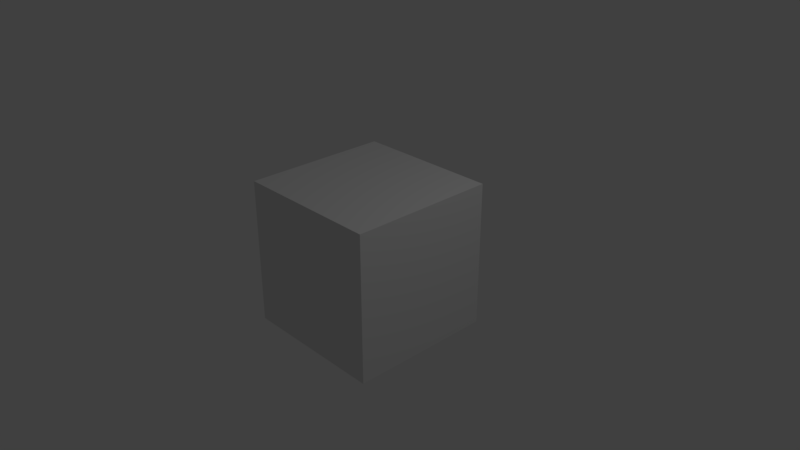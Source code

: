 # Source: cube-uv.blend  (saved by Blender 2.79.0; exported with 4.5.12 LTS)
import bpy
from mathutils import Matrix  # noqa: F401  (used for matrix-valued properties, if any)

bpy.ops.wm.read_factory_settings(use_empty=True)
scene = bpy.context.scene
scene.name = 'Scene'

# ---- collections
col_collection_1 = bpy.data.collections.new('Collection 1'); scene.collection.children.link(col_collection_1)

# ---- materials (node trees are filled in below, after node groups)
mat_mycube_material = bpy.data.materials.new('mycube-material')
mat_mycube_material.alpha_threshold = 0.0
mat_mycube_material.use_transparent_shadow = False
mat_mycube_material.roughness = 0.5
mat_mycube_material.line_color = (0.0, 0.0, 0.0, 1.0)

# ---- material node trees

# ---- world
world_world = bpy.data.worlds.new('World'); scene.world = world_world
world_world.color = (0.05088, 0.05088, 0.05088)
world_world.use_sun_shadow = False
world_world.sun_shadow_jitter_overblur = 0.0
world_world.cycles.sampling_method = 'MANUAL'

# ---- cameras
cam_camera = bpy.data.cameras.new('Camera')
cam_camera.clip_end = 100.0
cam_camera.lens = 35.0
cam_camera.sensor_width = 32.0
cam_camera.sensor_height = 18.0
cam_camera.ortho_scale = 7.314
cam_camera.dof.focus_distance = 0.0
cam_camera.dof.aperture_fstop = 128.0

# ---- lights
light_lamp = bpy.data.lights.new('Lamp', 'POINT')
light_lamp.transmission_factor = 0.0
light_lamp.cutoff_distance = 30.0
light_lamp.energy = 100.0
light_lamp.shadow_buffer_clip_start = 1.001
light_lamp.shadow_soft_size = 0.1
light_lamp.shadow_maximum_resolution = 0.006
light_lamp.use_absolute_resolution = True

# ---- meshes
me_mycube_geo = bpy.data.meshes.new('mycube-geo')
me_mycube_geo.from_pydata([(1.0, 1.0, -1.0), (1.0, -1.0, -1.0), (-1.0, -1.0, -1.0), (-1.0, 1.0, -1.0), (1.0, 1.0, 1.0), (1.0, -1.0, 1.0), (-1.0, -1.0, 1.0), (-1.0, 1.0, 1.0)], [], [(0, 1, 2, 3), (4, 7, 6, 5), (0, 4, 5, 1), (1, 5, 6, 2), (2, 6, 7, 3), (4, 0, 3, 7)])
me_mycube_geo.materials.append(mat_mycube_material)
me_mycube_geo.use_remesh_preserve_volume = False
me_mycube_geo.use_remesh_preserve_attributes = False
me_mycube_geo.use_mirror_vertex_groups = False
me_mycube_geo.update()

# ---- objects
ob_mycube = bpy.data.objects.new('mycube', me_mycube_geo)
ob_lamp = bpy.data.objects.new('Lamp', light_lamp)
ob_camera = bpy.data.objects.new('Camera', cam_camera)

# ---- transforms, parenting, visibility, modifiers, constraints
ob_mycube.location = (0.0, 0.0, 0.0)
ob_mycube.lock_rotations_4d = False
ob_mycube.empty_display_type = 'ARROWS'
ob_mycube.lineart.crease_threshold = 0.0
ob_lamp.location = (4.076, 1.005, 5.904)
ob_lamp.rotation_euler = (0.6503, 0.05522, 1.866)
ob_lamp.lock_rotations_4d = False
ob_lamp.empty_display_type = 'ARROWS'
ob_lamp.color = (0.0, 0.0, 0.0, 0.0)
ob_lamp.lineart.crease_threshold = 0.0
ob_camera.location = (7.481, -6.508, 5.344)
ob_camera.rotation_euler = (1.109, 0.0, 0.8149)
ob_camera.lock_rotations_4d = False
ob_camera.empty_display_type = 'ARROWS'
ob_camera.color = (0.0, 0.0, 0.0, 0.0)
ob_camera.display_type = 'WIRE'
ob_camera.lineart.crease_threshold = 0.0

# ---- collection membership
col_collection_1.objects.link(ob_mycube)
col_collection_1.objects.link(ob_lamp)
col_collection_1.objects.link(ob_camera)

# ---- scene / render settings (as saved in the file)
scene.camera = ob_camera
scene.frame_start = 1; scene.frame_end = 250; scene.frame_set(1)
scene.render.engine = 'BLENDER_EEVEE_NEXT'
scene.render.resolution_percentage = 50
scene.render.dither_intensity = 0.0
scene.cycles.use_denoising = False
scene.cycles.samples = 128
scene.cycles.sampling_pattern = 'TABULATED_SOBOL'
scene.cycles.use_adaptive_sampling = False
scene.cycles.use_light_tree = False
scene.cycles.blur_glossy = 0.0
scene.cycles.sample_clamp_indirect = 0.0
scene.view_settings.view_transform = 'Standard'
bpy.context.view_layer.update()
